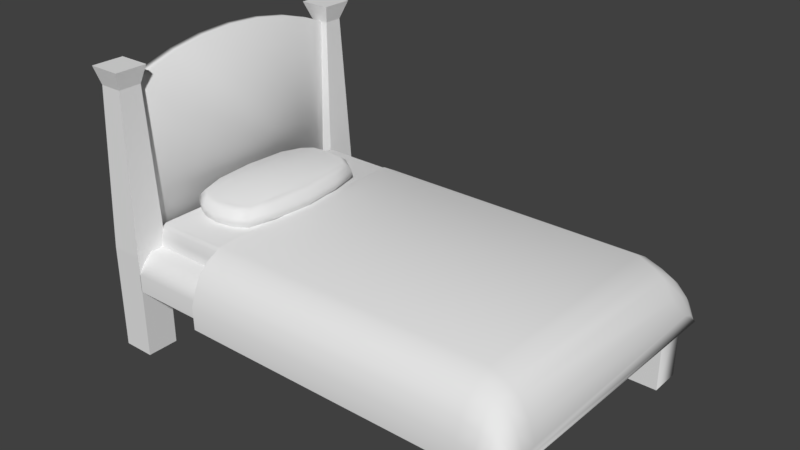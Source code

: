 # Source: Bed.blend  (saved by Blender 2.79.0; exported with 4.5.12 LTS)
import bpy
from mathutils import Matrix  # noqa: F401  (used for matrix-valued properties, if any)

bpy.ops.wm.read_factory_settings(use_empty=True)
scene = bpy.context.scene
scene.name = 'Scene'

# ---- collections
col_collection_1 = bpy.data.collections.new('Collection 1'); scene.collection.children.link(col_collection_1)

# ---- materials (node trees are filled in below, after node groups)
mat_material_005 = bpy.data.materials.new('Material.005')
mat_material_005.alpha_threshold = 0.0
mat_material_005.use_transparent_shadow = False
mat_material_005.roughness = 0.5
mat_material_005.specular_intensity = 0.0
mat_material_004 = bpy.data.materials.new('Material.004')
mat_material_004.alpha_threshold = 0.0
mat_material_004.use_transparent_shadow = False
mat_material_004.roughness = 0.5
mat_material_004.specular_intensity = 0.0

# ---- material node trees

# ---- world
world_world = bpy.data.worlds.new('World'); scene.world = world_world
world_world.color = (0.05088, 0.05088, 0.05088)
world_world.use_sun_shadow = False
world_world.sun_shadow_jitter_overblur = 0.0
world_world.cycles.sampling_method = 'MANUAL'

# ---- meshes
me_cube_005 = bpy.data.meshes.new('Cube.005')
me_cube_005.from_pydata([(-0.896, -0.9145, 0.9582), (-0.896, 0.8936, 1.0), (0.8414, -0.9145, 0.9582), (0.8414, 0.8936, 0.9582), (-0.9187, -0.9189, -0.1641), (-1.153, -1.361e-06, 1.066), (-0.9503, 0.902, -0.2067), (1.819e-12, 1.052, 1.0), (0.9538, 0.9098, -0.2067), (1.099, -1.361e-06, 1.066), (0.9538, -0.9546, -0.1641), (1.819e-12, -1.059, 1.0), (1.819e-12, -1.106, -0.1789), (1.245, -1.361e-06, -0.01708), (1.819e-12, 1.061, -0.2236), (-1.238, -1.361e-06, -0.2107), (-1.169, 0.5678, 0.1549), (-1.01, -0.9546, 0.4822), (-1.04, 0.5594, 1.094), (-0.8552, 0.8543, -0.5486), (0.5382, 1.054, 0.1356), (0.5302, 1.008, 1.05), (0.8587, 0.8543, -0.5486), (1.137, -0.5676, 0.2565), (0.9885, -0.5594, 1.094), (0.8587, -0.8596, -0.5486), (-0.5379, -1.076, 0.1597), (-0.5302, -1.015, 1.05), (0.5382, -1.076, 0.1597), (-0.8552, -0.8596, -0.5486), (-1.04, -0.5594, 1.094), (-1.01, 0.9494, 0.4822), (1.137, 0.5678, 0.2565), (-0.5302, 1.008, 1.05), (0.9538, 0.9494, 0.4822), (-0.5379, 1.054, 0.1356), (0.9885, 0.5594, 1.094), (0.9538, -0.9546, 0.4822), (-1.169, -0.5676, 0.1549), (0.5302, -1.015, 1.05), (-0.9785, -0.9505, 0.1589), (-1.296, 8.788e-05, 0.1566), (0.0001296, 1.1, 0.1377), (1.264, 8.788e-05, 0.2549), (-0.5302, -1.06, -0.2001), (0.5302, -1.06, -0.2001), (-2.03e-07, -0.9952, -0.5828), (1.819e-12, -1.106, 0.5), (1.121, -0.5594, -0.02457), (1.121, 0.5594, -0.02457), (1.121, -1.361e-06, -0.6481), (1.245, -1.361e-06, 0.5242), (0.5302, 1.017, -0.2476), (-0.5302, 1.017, -0.2476), (-2.03e-07, 0.9967, -0.5828), (1.819e-12, 1.107, 0.5), (-1.117, 0.5594, -0.2247), (-1.117, -0.5594, -0.2247), (-1.114, -1.516e-06, -0.6481), (-1.316, -1.361e-06, 0.5242), (-1.187, -0.5594, 0.5349), (-1.005, -0.5594, -0.6767), (-1.005, 0.5594, -0.6767), (-0.5302, 1.061, 0.5197), (-0.5302, 0.955, -0.6285), (0.5302, 0.955, -0.6285), (1.121, 0.5594, 0.5349), (1.009, 0.5594, -0.6767), (1.009, -0.5594, -0.6767), (0.5302, -1.06, 0.5197), (0.5302, -0.9541, -0.6285), (-0.5302, -0.9541, -0.6285), (0.0001296, -1.122, 0.1604), (0.968, -0.9686, 0.1589), (0.968, 0.9435, 0.1373), (-0.9945, 0.9395, 0.1373), (-0.5302, -1.06, 0.5197), (1.121, -0.5594, 0.5349), (0.5302, 1.061, 0.5197), (-1.187, 0.5594, 0.5349)], [], [(79, 18, 1, 31), (78, 21, 3, 34), (77, 24, 2, 37), (76, 27, 0, 17), (48, 23, 73, 10), (56, 16, 75, 6), (44, 26, 40, 4), (71, 44, 4, 29), (70, 45, 12, 46), (69, 39, 11, 47), (68, 48, 10, 25), (67, 49, 13, 50), (66, 36, 9, 51), (65, 52, 8, 22), (64, 53, 14, 54), (63, 33, 7, 55), (62, 56, 6, 19), (61, 57, 15, 58), (60, 30, 5, 59), (38, 60, 59, 41), (40, 17, 60, 38), (17, 0, 30, 60), (57, 38, 41, 15), (29, 4, 57, 61), (58, 15, 56, 62), (35, 63, 55, 42), (75, 31, 63, 35), (31, 1, 33, 63), (6, 75, 35, 53), (19, 6, 53, 64), (53, 35, 42, 14), (54, 14, 52, 65), (32, 66, 51, 43), (74, 34, 66, 32), (34, 3, 36, 66), (10, 73, 28, 45), (22, 8, 49, 67), (45, 28, 72, 12), (50, 13, 48, 68), (28, 69, 47, 72), (73, 37, 69, 28), (37, 2, 39, 69), (52, 20, 74, 8), (25, 10, 45, 70), (12, 72, 26, 44), (46, 12, 44, 71), (14, 42, 20, 52), (4, 40, 38, 57), (49, 32, 43, 13), (13, 43, 23, 48), (15, 41, 16, 56), (8, 74, 32, 49), (26, 76, 17, 40), (72, 47, 76, 26), (47, 11, 27, 76), (23, 77, 37, 73), (43, 51, 77, 23), (51, 9, 24, 77), (20, 78, 34, 74), (42, 55, 78, 20), (55, 7, 21, 78), (16, 79, 31, 75), (41, 59, 79, 16), (59, 5, 18, 79), (61, 58, 62, 19, 64, 54, 65, 22, 67, 50, 68, 25, 70, 46, 71, 29)])
me_cube_005.polygons.foreach_set('use_smooth', [True] * 65)
me_cube_005.use_remesh_preserve_volume = False
me_cube_005.use_remesh_preserve_attributes = False
me_cube_005.use_mirror_vertex_groups = False
me_cube_005.update()
me_cube_004 = bpy.data.meshes.new('Cube.004')
me_cube_004.from_pydata([(-1.0, -1.0, -1.0), (-0.95, -0.95, 1.0), (-0.95, 0.95, 1.0), (1.0, -1.0, -1.0), (0.95, -0.95, 1.0), (1.0, 1.0, -1.0), (0.95, 0.95, 1.0), (-1.0, -1.0, 0.0), (-1.0, 1.0, 0.0), (1.0, 1.0, 0.0), (1.0, -1.0, 0.0), (-0.99, -0.99, 0.5), (-0.99, 0.99, 0.5), (0.99, 0.99, 0.5), (0.99, -0.99, 0.5), (-0.97, -0.97, 0.75), (-0.97, 0.97, 0.75), (0.97, 0.97, 0.75), (0.97, -0.97, 0.75)], [], [(15, 1, 2, 16), (16, 2, 6, 17), (17, 6, 4, 18), (18, 4, 1, 15), (6, 2, 1, 4), (3, 10, 7, 0), (5, 9, 10, 3), (10, 14, 11, 7), (9, 13, 14, 10), (8, 12, 13, 9), (7, 11, 12, 8), (14, 18, 15, 11), (13, 17, 18, 14), (12, 16, 17, 13), (11, 15, 16, 12)])
me_cube_004.polygons.foreach_set('use_smooth', [True] * 15)
me_cube_004.use_remesh_preserve_volume = False
me_cube_004.use_remesh_preserve_attributes = False
me_cube_004.use_mirror_vertex_groups = False
me_cube_004.update()
me_circle = bpy.data.meshes.new('Circle')
me_circle.from_pydata([(-0.8792, 0.3827, -2.742e-09), (-0.7868, 0.5556, -2.742e-09), (-0.9361, 0.1951, -2.742e-09), (-0.9553, 7.55e-08, -2.742e-09), (-0.9361, -0.1951, -2.742e-09), (-0.8792, -0.3827, -2.742e-09), (-0.7868, -0.5556, -2.742e-09), (-0.7092, -0.6649, 1.122e-08), (-0.7092, 0.6649, -3.685e-09), (0.8487, -0.6313, 0.0), (-0.8792, 0.3827, 0.138), (-0.7868, 0.5556, 0.138), (-0.9361, 0.1951, 0.138), (-0.9553, 7.55e-08, 0.138), (-0.9361, -0.1951, 0.138), (-0.8792, -0.3827, 0.138), (-0.7868, -0.5556, 0.138), (-0.7092, -0.6649, 0.138), (-0.7092, 0.6649, 0.138), (0.8487, 0.6313, 0.138), (0.8487, -0.6313, 0.138), (0.8487, 0.6313, 0.0)], [], [(4, 5, 15, 14), (10, 12, 13, 14, 15, 16, 17, 20, 19, 18, 11), (0, 2, 12, 10), (5, 6, 16, 15), (7, 9, 20, 17), (2, 3, 13, 12), (6, 7, 17, 16), (3, 4, 14, 13), (1, 0, 10, 11), (8, 1, 11, 18), (21, 19, 20, 9), (2, 0, 1, 8, 21, 9, 7, 6, 5, 4, 3)])
me_circle.polygons.foreach_set('use_smooth', [True] * 12)
_uv = me_circle.uv_layers.new(name='UVMap')
_uv.uv.foreach_set('vector', [0.3572, 0.1006, 0.2143, 0.1006, 0.2143, 3.183e-05, 0.3572, 3.183e-05, 0.04125, 0.5485, 0.01047, 0.447, 8.263e-05, 0.3415, 0.01047, 0.236, 0.04125, 0.1346, 0.09123, 0.04106, 0.1249, 8.269e-05, 0.9999, 8.263e-05, 0.9999, 0.683, 0.1249, 0.683, 0.09123, 0.642, 0.7857, 0.1006, 0.6428, 0.1006, 0.6428, 3.182e-05, 0.7857, 3.178e-05, 0.2143, 0.1006, 0.07146, 0.1006, 0.07146, 3.182e-05, 0.2143, 3.183e-05, 0.0, 0.0, 0.0, 0.0, 0.0, 0.0, 0.0, 0.0, 0.6428, 0.1006, 0.5, 0.1006, 0.5, 3.183e-05, 0.6428, 3.182e-05, 0.07146, 0.1006, 3.176e-05, 0.1006, 3.171e-05, 3.183e-05, 0.07146, 3.182e-05, 0.5, 0.1006, 0.3572, 0.1006, 0.3572, 3.183e-05, 0.5, 3.183e-05, 0.9285, 0.1006, 0.7857, 0.1006, 0.7857, 3.178e-05, 0.9285, 3.175e-05, 1.0, 0.1006, 0.9285, 0.1006, 0.9285, 3.175e-05, 1.0, 3.171e-05, 0.0, 0.0, 0.9999, 0.683, 0.0, 0.0, 0.0, 0.0, 0.0, 0.0, 0.0, 0.0, 0.0, 0.0, 0.0, 0.0, 0.0, 0.0, 0.0, 0.0, 0.0, 0.0, 0.0, 0.0, 0.0, 0.0, 0.0, 0.0, 0.0, 0.0])
me_circle.materials.append(mat_material_005)
me_circle.use_remesh_preserve_volume = False
me_circle.use_remesh_preserve_attributes = False
me_circle.use_mirror_vertex_groups = False
me_circle.update()
me_cube = bpy.data.meshes.new('Cube')
me_cube.from_pydata([(1.0, 1.0, -1.0), (1.0, -1.0, -1.0), (-1.0, -1.0, -1.0), (-1.0, 1.0, -1.0), (1.0, 1.0, 0.0), (1.0, -1.0, 0.0), (-1.0, -1.0, 0.0), (-1.0, 1.0, 0.0), (1.0, 1.0, 0.602), (-1.0, -1.0, 0.602), (-1.0, 1.0, 0.602), (1.0, 1.0, 0.2039), (-1.0, -1.0, 0.2039), (-1.0, 1.0, 0.2039), (0.7145, 0.7145, -0.9), (0.7145, -0.7145, -0.9), (-0.7145, -0.7145, -0.9), (-0.7145, 0.7145, -0.9)], [], [(14, 0, 3, 17), (11, 4, 7, 13), (16, 6, 7, 17), (15, 5, 6, 16), (13, 12, 9, 10), (6, 12, 13, 7), (13, 10, 8, 11), (3, 0, 1, 2), (1, 15, 16, 2), (2, 16, 17, 3), (4, 14, 17, 7)])
_uv = me_cube.uv_layers.new(name='UVMap')
_uv.uv.foreach_set('vector', [0.9997, 0.5512, 0.9996, 0.8011, 8.949e-05, 0.8007, 0.0001758, 0.5508, 0.9998, 0.1994, 0.9998, 0.3013, 0.000262, 0.3009, 0.0002972, 0.199, 0.0001655, 0.3438, 0.0002192, 0.1879, 0.624, 0.1881, 0.624, 0.344, 0.9999, 0.25, 0.9999, 0.5, 8.954e-05, 0.5, 8.951e-05, 0.25, 0.6241, 0.1245, 0.0002412, 0.1243, 0.0002841, 0.0001117, 0.6241, 0.000327, 0.0002192, 0.1879, 0.0002412, 0.1243, 0.6241, 0.1245, 0.624, 0.1881, 0.0002972, 0.199, 0.0003658, 8.949e-05, 0.9999, 0.0004344, 0.9998, 0.1994, 0.6239, 0.5, 0.9996, 0.8011, 0.9999, 8.948e-05, 0.0001117, 0.4998, 0.9999, 8.948e-05, 0.9999, 0.25, 8.951e-05, 0.25, 8.948e-05, 9.002e-05, 0.0001117, 0.4998, 0.0001655, 0.3438, 0.624, 0.344, 0.6239, 0.5, 0.9998, 0.3013, 0.9997, 0.5512, 0.0001758, 0.5508, 0.000262, 0.3009])
me_cube.materials.append(mat_material_005)
me_cube.use_remesh_preserve_volume = False
me_cube.use_remesh_preserve_attributes = False
me_cube.use_mirror_vertex_groups = False
me_cube.update()
me_cube_001 = bpy.data.meshes.new('Cube.001')
me_cube_001.from_pydata([(1.0, 1.0, -1.0), (1.0, -1.0, -1.0), (-1.0, -1.0, -1.0), (-1.0, 1.0, -1.0), (1.0, 1.0, 0.0), (-1.0, -1.0, 0.0), (-1.0, 1.0, 0.0), (1.0, 1.0, 0.2049), (-1.0, -1.0, 0.2049), (-1.0, 1.0, 0.2049), (-1.0, 14.95, 1.752e-08), (-1.0, 14.95, 0.2049), (1.0, 1.0, 0.6024), (-1.0, -1.0, 0.6024), (-1.0, 1.0, 0.6024), (0.4535, 0.7268, -0.9), (-0.7268, -0.4535, -0.9), (-0.7268, 0.7268, -0.9)], [], [(0, 1, 2, 3), (15, 0, 3, 17), (6, 9, 11, 10), (16, 5, 6, 17), (12, 7, 9, 14), (5, 8, 9, 6), (8, 13, 14, 9), (2, 16, 17, 3), (4, 15, 17, 6)])
_uv = me_cube_001.uv_layers.new(name='UVMap')
_uv.uv.foreach_set('vector', [0.0, 0.0, 0.0, 0.0, 0.0, 0.0, 0.0, 0.0, 0.9999, 0.25, 0.9999, 0.5, 7.082e-05, 0.5, 7.076e-05, 0.25, 0.1456, 0.04388, 0.1456, 0.02897, 1.0, 0.02661, 1.0, 0.04152, 3.415e-05, 0.08027, 3.415e-05, 0.04388, 0.1456, 0.04388, 0.1456, 0.08027, 1.0, 4.458e-05, 1.0, 0.1988, 4.467e-05, 0.1988, 4.458e-05, 4.488e-05, 3.415e-05, 0.04388, 3.415e-05, 0.02897, 0.1456, 0.02897, 0.1456, 0.04388, 3.415e-05, 0.02897, 3.415e-05, 3.421e-05, 0.1456, 3.415e-05, 0.1456, 0.02897, 3.415e-05, 0.1167, 3.415e-05, 0.08027, 0.1456, 0.08027, 0.1456, 0.1167, 0.9999, 7.07e-05, 0.9999, 0.25, 7.076e-05, 0.25, 7.07e-05, 7.097e-05])
me_cube_001.materials.append(mat_material_005)
me_cube_001.use_remesh_preserve_volume = False
me_cube_001.use_remesh_preserve_attributes = False
me_cube_001.use_mirror_vertex_groups = False
me_cube_001.update()
me_cube_003 = bpy.data.meshes.new('Cube.003')
me_cube_003.from_pydata([(1.0, 0.108, 0.0), (1.0, -1.0, 0.0), (-0.2099, -1.0, 0.0), (-0.02156, -0.01529, 0.0), (1.0, 1.0, 0.2061), (1.0, -1.0, 0.2061), (-1.0, -1.0, 0.2061), (-0.7943, 1.0, 0.2061), (1.0, -14.95, -3.505e-08), (-0.2099, -14.95, -3.505e-08), (-1.0, -14.95, 0.2061), (23.68, 0.108, 3.505e-08), (23.68, -1.0, 3.505e-08), (23.68, 1.0, 0.2061), (1.0, 1.0, 0.603), (1.0, -1.0, 0.603), (-0.7943, -1.0, 0.603), (-0.7943, 1.0, 0.603), (1.0, 1.0, 0.103), (-1.0, -1.0, 0.103), (-0.7563, 0.8309, 0.103), (-1.0, -14.95, 0.103), (23.68, 1.0, 0.103), (1.0, 0.665, 0.05152), (-0.7548, -1.0, 0.05152), (-0.4986, 0.5232, 0.05152), (-0.7548, -14.95, 0.05152), (23.68, 0.6649, 0.05152)], [], [(3, 0, 1, 2), (23, 0, 3, 25), (14, 4, 7, 17), (19, 6, 7, 20), (2, 1, 8, 9), (18, 4, 13, 22), (24, 2, 9, 26), (1, 0, 11, 12), (6, 16, 17, 7), (5, 15, 16, 6), (4, 14, 15, 5), (6, 19, 21, 10), (23, 18, 22, 27), (24, 19, 20, 25), (4, 18, 20, 7), (2, 24, 25, 3), (0, 23, 27, 11), (19, 24, 26, 21), (18, 23, 25, 20)])
me_cube_003.polygons.foreach_set('use_smooth', [1, 1, 1, 1, 1, 1, 1, 1, 1, 0, 0, 1, 1, 1, 1, 1, 1, 1, 1])
_uv = me_cube_003.uv_layers.new(name='UVMap')
_uv.uv.foreach_set('vector', [0.8138, 0.1557, 0.9157, 0.9999, 9.607e-05, 0.9999, 9.568e-05, 9.568e-05, 0.9094, 0.6316, 0.8396, 0.9279, 0.2831, 0.8655, 0.09785, 0.5194, 0.9999, 0.1842, 0.9592, 0.3964, 9.638e-05, 0.2123, 0.04083, 9.631e-05, 0.0009749, 0.2737, 8.278e-05, 0.2224, 0.9999, 0.1975, 0.9196, 0.2577, 0.9998, 0.07467, 0.9998, 0.1614, 4.017e-05, 0.1614, 4.023e-05, 0.07467, 7.679e-05, 0.01748, 0.000302, 3.296e-05, 1.0, 3.292e-05, 0.9997, 0.01748, 0.9998, 0.03545, 0.9998, 0.07467, 4.023e-05, 0.07467, 4.023e-05, 0.03545, 3.292e-05, 0.1084, 3.305e-05, 0.05958, 0.9997, 0.05958, 0.9997, 0.1084, 8.278e-05, 0.2224, 0.005022, 8.278e-05, 0.9999, 8.278e-05, 0.9999, 0.1975, 1.0, 4.455e-05, 1.0, 0.1985, 0.1029, 0.1985, 4.455e-05, 4.484e-05, 1.0, 4.455e-05, 1.0, 0.1985, 4.455e-05, 0.1985, 4.461e-05, 4.457e-05, 1.0, 4.017e-05, 0.9998, 0.01749, 4.017e-05, 0.01749, 0.0002158, 4.026e-05, 3.309e-05, 0.03493, 7.679e-05, 0.01748, 0.9997, 0.01748, 0.9997, 0.03493, 0.0192, 0.397, 0.0009749, 0.2737, 0.9196, 0.2577, 0.7875, 0.4095, 0.9592, 0.3964, 0.9516, 0.452, 9.631e-05, 0.322, 9.638e-05, 0.2123, 0.05979, 0.6662, 0.0192, 0.397, 0.7875, 0.4095, 0.5581, 0.6854, 3.305e-05, 0.05958, 3.309e-05, 0.03493, 0.9997, 0.03493, 0.9997, 0.05958, 0.9998, 0.01749, 0.9998, 0.03545, 4.023e-05, 0.03545, 4.017e-05, 0.01749, 0.9516, 0.452, 0.9094, 0.6316, 0.09785, 0.5194, 9.631e-05, 0.322])
me_cube_003.materials.append(mat_material_005)
me_cube_003.use_remesh_preserve_volume = False
me_cube_003.use_remesh_preserve_attributes = False
me_cube_003.use_mirror_vertex_groups = False
me_cube_003.update()
me_cube_002 = bpy.data.meshes.new('Cube.002')
me_cube_002.from_pydata([(1.0, 1.0, 0.0), (1.0, -0.3864, 0.0), (-0.09074, -0.2814, 0.0), (-0.2148, 1.0, 0.0), (1.0, 1.0, 0.2052), (1.0, -1.0, 0.2052), (-1.0, -1.0, 0.2052), (-1.0, 1.0, 0.2052), (23.68, 1.0, 3.505e-08), (23.68, -0.3864, 3.505e-08), (23.68, -1.0, 0.2052), (1.0, 1.0, 0.6026), (1.0, -1.0, 0.6026), (-1.0, -1.0, 0.6026), (-1.0, 1.0, 0.6026), (1.0, -1.0, 0.1026), (-0.7738, -0.8527, 0.1026), (-1.0, 1.0, 0.1026), (23.68, -1.0, 0.1026), (1.0, -1.0, 0.1539), (-1.0, -1.0, 0.1539), (-1.0, 1.0, 0.1539), (1.0, -0.7852, 0.05129), (-0.4701, -0.5951, 0.05129), (-0.7686, 1.0, 0.05129), (23.68, -0.7852, 0.05129), (1.0, -1.0, 0.2052), (23.68, -1.0, 0.2052)], [(19, 5), (15, 19)], [(3, 0, 1, 2), (11, 4, 7, 14), (20, 6, 7, 21), (26, 6, 16, 15), (22, 1, 9, 25), (1, 0, 8, 9), (6, 13, 14, 7), (5, 12, 13, 6), (4, 11, 12, 5), (22, 15, 16, 23), (23, 16, 17, 24), (18, 27, 26, 15), (16, 20, 21, 17), (2, 23, 24, 3), (1, 22, 23, 2), (15, 22, 25, 18), (5, 10, 27, 26)])
me_cube_002.polygons.foreach_set('use_smooth', [1, 0, 1, 1, 1, 1, 1, 1, 0, 1, 1, 1, 1, 1, 1, 1, 0])
_uv = me_cube_002.uv_layers.new(name='UVMap')
_uv.uv.foreach_set('vector', [2.409e-05, 2.454e-05, 0.05086, 2.453e-05, 0.05086, 0.05804, 0.005216, 0.05364, 0.9999, 5.494e-05, 0.9999, 0.1987, 5.494e-05, 0.1987, 5.488e-05, 5.488e-05, 8.331e-05, 0.2239, 0.0003374, 0.1983, 0.9979, 0.2082, 0.9977, 0.2338, 0.9958, 0.4119, 0.0001086, 0.3751, 0.116, 0.2899, 0.9999, 0.361, 0.000394, 0.07885, 0.000394, 0.06113, 1.0, 0.06113, 1.0, 0.07885, 0.000394, 0.06113, 0.0003942, 3.372e-05, 1.0, 3.643e-05, 1.0, 0.06113, 0.0003374, 0.1983, 0.002306, 8.331e-05, 0.9999, 0.009992, 0.9979, 0.2082, 0.9965, 0.4122, 0.9965, 0.6101, 0.0001086, 0.6101, 0.0001086, 0.4122, 1.0, 4.457e-05, 1.0, 0.1987, 4.457e-05, 0.1987, 4.457e-05, 4.466e-05, 0.9999, 0.251, 0.9999, 0.361, 0.116, 0.2899, 0.2672, 0.1589, 0.1958, 0.4981, 0.07241, 0.3403, 0.9999, 0.2593, 0.9963, 0.3775, 0.9998, 0.0963, 0.9996, 0.1137, 3.372e-05, 0.1137, 0.0002594, 0.0963, 0.07241, 0.3403, 8.331e-05, 0.2239, 0.9977, 0.2338, 0.9999, 0.2593, 0.3457, 0.6943, 0.1958, 0.4981, 0.9963, 0.3775, 0.9867, 0.6547, 0.9994, 0.05067, 0.9999, 0.251, 0.2672, 0.1589, 0.4558, 0.0001086, 0.0002594, 0.0963, 0.000394, 0.07885, 1.0, 0.07885, 0.9998, 0.0963, 0.0, 0.0, 0.0, 0.0, 0.0, 0.0, 0.0, 0.0])
me_cube_002.materials.append(mat_material_005)
me_cube_002.use_remesh_preserve_volume = False
me_cube_002.use_remesh_preserve_attributes = False
me_cube_002.use_mirror_vertex_groups = False
me_cube_002.update()
me_plane_001 = bpy.data.meshes.new('Plane.001')
me_plane_001.from_pydata([(0.6046, -0.7511, -0.3628), (0.6046, 0.8078, -0.3524), (0.6046, -0.5478, 0.0), (0.6046, 0.6105, 0.0), (0.6046, -0.629, -0.03854), (0.6046, 0.6976, -0.0488), (0.6798, -0.7511, -0.3628), (0.6798, 0.8078, -0.3628), (0.6798, -0.5478, -0.03871), (0.6798, 0.6105, -0.03871), (0.6798, -0.629, -0.07151), (0.6798, 0.6976, -0.08092), (0.7279, -0.7511, -0.3628), (0.7279, 0.8078, -0.3628), (0.7279, -0.5478, -0.07782), (0.7279, 0.6105, -0.07782), (0.7279, -0.629, -0.1031), (0.7279, 0.6976, -0.1114), (0.6046, -0.6926, -0.09149), (0.6798, -0.6926, -0.1195), (0.7279, -0.6926, -0.1447), (0.6046, 0.7589, -0.1159), (0.6798, 0.7589, -0.1411), (0.7279, 0.7589, -0.1626), (0.6046, 0.7942, -0.1816), (0.6798, 0.7942, -0.2023), (0.7279, 0.7942, -0.2179), (0.6046, -0.7243, -0.1554), (0.6798, -0.7243, -0.1766), (0.7279, -0.7243, -0.1928), (0.767, -0.7509, -0.3628), (0.7735, 0.8078, -0.3628), (0.7735, -0.5478, -0.1708), (0.7735, 0.6105, -0.1708), (0.7735, -0.629, -0.1815), (0.7735, 0.6976, -0.1876), (0.7735, -0.6926, -0.2104), (0.7735, 0.7589, -0.2211), (0.7735, 0.7942, -0.2648), (0.7735, -0.7243, -0.241), (0.6046, 0.8136, -0.2626), (0.6798, 0.8136, -0.2801), (0.7279, 0.8136, -0.2915), (0.7735, 0.8136, -0.3302), (0.6046, -0.7531, -0.2391), (0.6798, -0.7531, -0.2569), (0.7279, -0.7531, -0.2686), (0.7735, -0.7531, -0.308), (0.7792, -0.7378, -0.3628), (0.8029, 0.8114, -0.3628), (0.7989, -0.5478, -0.273), (0.7989, 0.6105, -0.273), (0.7989, -0.629, -0.2764), (0.7989, 0.6976, -0.2814), (0.7989, -0.6926, -0.299), (0.7989, 0.7589, -0.306), (0.7989, 0.7942, -0.3439), (0.7989, -0.7243, -0.3207), (0.7989, 0.8038, -0.3547), (0.785, -0.7401, -0.3433), (-0.677, 0.8078, -0.3524), (-0.677, -0.5478, 0.0), (-0.677, 0.6105, 0.0), (-0.677, -0.7511, -0.3628), (-0.677, -0.629, -0.03854), (-0.677, 0.6976, -0.0488), (-0.677, -0.6926, -0.09149), (-0.677, 0.7589, -0.1159), (-0.677, 0.7942, -0.1816), (-0.677, -0.7243, -0.1554), (-0.677, 0.8136, -0.2626), (-0.677, -0.7531, -0.2391)], [], [(61, 2, 3, 62), (64, 4, 2, 61), (70, 40, 1, 60), (66, 18, 4, 64), (62, 3, 5, 65), (3, 9, 11, 5), (18, 19, 10, 4), (2, 8, 9, 3), (4, 10, 8, 2), (40, 41, 7, 1), (9, 15, 17, 11), (19, 20, 16, 10), (8, 14, 15, 9), (10, 16, 14, 8), (41, 42, 13, 7), (28, 29, 20, 19), (27, 28, 19, 18), (69, 27, 18, 66), (11, 17, 23, 22), (5, 11, 22, 21), (65, 5, 21, 67), (22, 23, 26, 25), (21, 22, 25, 24), (67, 21, 24, 68), (71, 44, 27, 69), (44, 45, 28, 27), (45, 46, 29, 28), (46, 47, 39, 29), (23, 37, 38, 26), (17, 35, 37, 23), (29, 39, 36, 20), (15, 33, 35, 17), (20, 36, 34, 16), (14, 32, 33, 15), (16, 34, 32, 14), (42, 43, 31, 13), (26, 38, 43, 42), (25, 26, 42, 41), (24, 25, 41, 40), (68, 24, 40, 70), (12, 30, 47, 46), (6, 12, 46, 45), (0, 6, 45, 44), (63, 0, 44, 71), (30, 48, 59, 47), (38, 56, 58, 43), (47, 59, 57, 39), (37, 55, 56, 38), (35, 53, 55, 37), (39, 57, 54, 36), (33, 51, 53, 35), (36, 54, 52, 34), (32, 50, 51, 33), (34, 52, 50, 32), (43, 58, 49, 31), (48, 49, 58, 56, 55, 53, 51, 50, 52, 54, 57, 59)])
me_plane_001.polygons.foreach_set('use_smooth', [True] * 56)
_uv = me_plane_001.uv_layers.new(name='UVMap')
_uv.uv.foreach_set('vector', [0.178, 0.626, 0.3495, 0.1495, 0.7228, 0.1644, 0.8038, 0.7081, 0.1429, 0.6131, 0.3195, 0.1398, 0.3495, 0.1495, 0.178, 0.626, 0.96, 0.6815, 0.8541, 0.1225, 0.8951, 0.1039, 0.9999, 0.6742, 0.1106, 0.6011, 0.2927, 0.1278, 0.3195, 0.1398, 0.1429, 0.6131, 0.8038, 0.7081, 0.7228, 0.1644, 0.7581, 0.1583, 0.8496, 0.7007, 0.7228, 0.1644, 0.7248, 0.1358, 0.7577, 0.1293, 0.7581, 0.1583, 0.2927, 0.1278, 0.2994, 0.1006, 0.3237, 0.1124, 0.3195, 0.1398, 0.3495, 0.1495, 0.3515, 0.1209, 0.7248, 0.1358, 0.7228, 0.1644, 0.3195, 0.1398, 0.3237, 0.1124, 0.3515, 0.1209, 0.3495, 0.1495, 0.8541, 0.1225, 0.8436, 0.08659, 0.8806, 0.06254, 0.8951, 0.1039, 0.7248, 0.1358, 0.7264, 0.1151, 0.7581, 0.1093, 0.7577, 0.1293, 0.2994, 0.1006, 0.3033, 0.08279, 0.3256, 0.09365, 0.3237, 0.1124, 0.3515, 0.1209, 0.3523, 0.1006, 0.7264, 0.1151, 0.7248, 0.1358, 0.3237, 0.1124, 0.3256, 0.09365, 0.3523, 0.1006, 0.3515, 0.1209, 0.8436, 0.08659, 0.8342, 0.06427, 0.8644, 0.03965, 0.8806, 0.06254, 0.2806, 0.08668, 0.2885, 0.07006, 0.3033, 0.08279, 0.2994, 0.1006, 0.2693, 0.1142, 0.2806, 0.08668, 0.2994, 0.1006, 0.2927, 0.1278, 0.08326, 0.5907, 0.2693, 0.1142, 0.2927, 0.1278, 0.1106, 0.6011, 0.7577, 0.1293, 0.7581, 0.1093, 0.7851, 0.09846, 0.7874, 0.1183, 0.7581, 0.1583, 0.7577, 0.1293, 0.7874, 0.1183, 0.791, 0.1485, 0.8496, 0.7007, 0.7581, 0.1583, 0.791, 0.1485, 0.8903, 0.6938, 0.7874, 0.1183, 0.7851, 0.09846, 0.8072, 0.08512, 0.8128, 0.1055, 0.791, 0.1485, 0.7874, 0.1183, 0.8128, 0.1055, 0.8197, 0.1377, 0.8903, 0.6938, 0.791, 0.1485, 0.8197, 0.1377, 0.9232, 0.688, 0.049, 0.5776, 0.239, 0.09273, 0.2693, 0.1142, 0.08326, 0.5907, 0.239, 0.09273, 0.2561, 0.06351, 0.2806, 0.08668, 0.2693, 0.1142, 0.2561, 0.06351, 0.2686, 0.04737, 0.2885, 0.07006, 0.2806, 0.08668, 0.2686, 0.04737, 0.2767, 0.02584, 0.2911, 0.04733, 0.2885, 0.07006, 0.7851, 0.09846, 0.7892, 0.07006, 0.809, 0.05746, 0.8072, 0.08512, 0.7581, 0.1093, 0.7632, 0.07775, 0.7892, 0.07006, 0.7851, 0.09846, 0.2885, 0.07006, 0.2911, 0.04733, 0.303, 0.05627, 0.3033, 0.08279, 0.7264, 0.1151, 0.7302, 0.07995, 0.7632, 0.07775, 0.7581, 0.1093, 0.3033, 0.08279, 0.303, 0.05627, 0.3249, 0.06415, 0.3256, 0.09365, 0.3523, 0.1006, 0.3519, 0.0667, 0.7302, 0.07995, 0.7264, 0.1151, 0.3256, 0.09365, 0.3249, 0.06415, 0.3519, 0.0667, 0.3523, 0.1006, 0.8342, 0.06427, 0.8315, 0.0334, 0.8454, 0.01879, 0.8644, 0.03965, 0.8072, 0.08512, 0.809, 0.05746, 0.8315, 0.0334, 0.8342, 0.06427, 0.8128, 0.1055, 0.8072, 0.08512, 0.8342, 0.06427, 0.8436, 0.08659, 0.8197, 0.1377, 0.8128, 0.1055, 0.8436, 0.08659, 0.8541, 0.1225, 0.9232, 0.688, 0.8197, 0.1377, 0.8541, 0.1225, 0.96, 0.6815, 0.2468, 0.007899, 0.2691, 0.0008829, 0.2767, 0.02584, 0.2686, 0.04737, 0.2244, 0.02259, 0.2468, 0.007899, 0.2686, 0.04737, 0.2561, 0.06351, 0.194, 0.05199, 0.2244, 0.02259, 0.2561, 0.06351, 0.239, 0.09273, 8.414e-05, 0.5589, 0.194, 0.05199, 0.239, 0.09273, 0.049, 0.5776, 0.2691, 0.0008829, 0.2801, 8.42e-05, 0.2809, 0.0106, 0.2767, 0.02584, 0.809, 0.05746, 0.8191, 0.01645, 0.8275, 0.008382, 0.8315, 0.0334, 0.2767, 0.02584, 0.2809, 0.0106, 0.289, 0.01933, 0.2911, 0.04733, 0.7892, 0.07006, 0.7973, 0.03097, 0.8191, 0.01645, 0.809, 0.05746, 0.7632, 0.07775, 0.7694, 0.03923, 0.7973, 0.03097, 0.7892, 0.07006, 0.2911, 0.04733, 0.289, 0.01933, 0.3009, 0.02502, 0.303, 0.05627, 0.7302, 0.07995, 0.7317, 0.04263, 0.7694, 0.03923, 0.7632, 0.07775, 0.303, 0.05627, 0.3009, 0.02502, 0.3234, 0.03124, 0.3249, 0.06415, 0.3519, 0.0667, 0.3513, 0.03156, 0.7317, 0.04263, 0.7302, 0.07995, 0.3249, 0.06415, 0.3234, 0.03124, 0.3513, 0.03156, 0.3519, 0.0667, 0.8315, 0.0334, 0.8275, 0.008382, 0.8331, 8.414e-05, 0.8454, 0.01879, 0.2801, 8.42e-05, 0.8331, 8.414e-05, 0.8275, 0.008382, 0.8191, 0.01645, 0.7973, 0.03097, 0.7694, 0.03923, 0.7317, 0.04263, 0.3513, 0.03156, 0.3234, 0.03124, 0.3009, 0.02502, 0.289, 0.01933, 0.2809, 0.0106])
me_plane_001.materials.append(mat_material_004)
me_plane_001.use_remesh_preserve_volume = False
me_plane_001.use_remesh_preserve_attributes = False
me_plane_001.use_mirror_vertex_groups = False
me_plane_001.update()

# ---- objects
ob_cube_005 = bpy.data.objects.new('Cube.005', me_cube_005)
ob_cube_004 = bpy.data.objects.new('Cube.004', me_cube_004)
ob_circle = bpy.data.objects.new('Circle', me_circle)
ob_cube = bpy.data.objects.new('Cube', me_cube)
ob_cube_001 = bpy.data.objects.new('Cube.001', me_cube_001)
ob_cube_003 = bpy.data.objects.new('Cube.003', me_cube_003)
ob_cube_002 = bpy.data.objects.new('Cube.002', me_cube_002)
ob_plane_001 = bpy.data.objects.new('Plane.001', me_plane_001)

# ---- transforms, parenting, visibility, modifiers, constraints
ob_cube_005.location = (0.5167, 1.219, 0.3457)
ob_cube_005.scale = (-0.3308, -0.7149, -0.1285)
ob_cube_005.lineart.crease_threshold = 0.0
ob_cube_004.location = (1.931, 1.247, -0.01047)
ob_cube_004.scale = (1.856, 1.13, 0.232)
ob_cube_004.lineart.crease_threshold = 0.0
ob_circle.location = (0.04161, 1.246, 0.8265)
ob_circle.rotation_euler = (3.142, 1.571, 0.0)
ob_circle.scale = (0.982, 1.735, 0.6994)
ob_circle.lineart.crease_threshold = 0.0
ob_cube.location = (0.0, 0.0, 0.0)
ob_cube.scale = (-0.1563, -0.1563, -1.701)
ob_cube.lock_rotations_4d = False
ob_cube.empty_display_type = 'ARROWS'
ob_cube.lineart.crease_threshold = 0.0
ob_cube_001.location = (0.0, 2.491, 0.0)
ob_cube_001.scale = (-0.1563, -0.1563, -1.701)
ob_cube_001.lock_rotations_4d = False
ob_cube_001.empty_display_type = 'ARROWS'
ob_cube_001.lineart.crease_threshold = 0.0
ob_cube_003.location = (3.854, 0.0, 0.0)
ob_cube_003.scale = (-0.1563, -0.1563, -1.701)
ob_cube_003.lock_rotations_4d = False
ob_cube_003.empty_display_type = 'ARROWS'
ob_cube_003.lineart.crease_threshold = 0.0
ob_cube_002.location = (3.854, 2.491, 0.0)
ob_cube_002.scale = (-0.1563, -0.1563, -1.701)
ob_cube_002.lock_rotations_4d = False
ob_cube_002.empty_display_type = 'ARROWS'
ob_cube_002.lineart.crease_threshold = 0.0
ob_plane_001.location = (2.371, 1.194, 0.231)
ob_plane_001.scale = (2.188, 1.84, 1.84)
ob_plane_001.lineart.crease_threshold = 0.0

# ---- collection membership
col_collection_1.objects.link(ob_cube_005)
col_collection_1.objects.link(ob_cube_004)
col_collection_1.objects.link(ob_circle)
col_collection_1.objects.link(ob_cube)
col_collection_1.objects.link(ob_cube_001)
col_collection_1.objects.link(ob_cube_003)
col_collection_1.objects.link(ob_cube_002)
col_collection_1.objects.link(ob_plane_001)

# ---- scene / render settings (as saved in the file)
scene.frame_start = 1; scene.frame_end = 250; scene.frame_set(1)
scene.render.engine = 'BLENDER_EEVEE_NEXT'
scene.render.resolution_percentage = 50
scene.render.dither_intensity = 0.0
scene.cycles.use_denoising = False
scene.cycles.samples = 128
scene.cycles.sampling_pattern = 'TABULATED_SOBOL'
scene.cycles.use_adaptive_sampling = False
scene.cycles.use_light_tree = False
scene.cycles.blur_glossy = 0.0
scene.cycles.sample_clamp_indirect = 0.0
scene.view_settings.view_transform = 'Standard'
bpy.context.view_layer.update()

# ---- added for rendering (the .blend has no active camera and no usable light): camera, sun
cam_auto = bpy.data.cameras.new('AutoCamera')
cam_auto.lens = 50.0
cam_auto.sensor_width = 36.0
cam_auto.clip_end = 1000.0
ob_auto_camera = bpy.data.objects.new('AutoCamera', cam_auto)
scene.collection.objects.link(ob_auto_camera)
ob_auto_camera.location = (7.4169, -5.26754, 4.71413)
ob_auto_camera.rotation_euler = (1.09748, -7.21219e-08, 0.694738)
scene.camera = ob_auto_camera
light_auto_sun = bpy.data.lights.new('AutoSun', 'SUN')
light_auto_sun.energy = 3.0
light_auto_sun.angle = 0.0523599
ob_auto_sun = bpy.data.objects.new('AutoSun', light_auto_sun)
scene.collection.objects.link(ob_auto_sun)
ob_auto_sun.rotation_euler = (0.872665, 0.174533, 0.523599)
bpy.context.view_layer.update()
